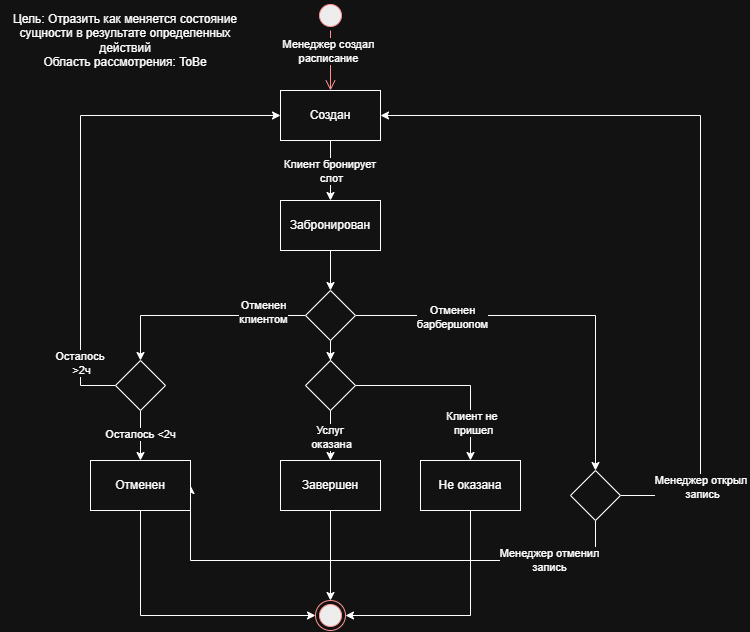

The diagram above was exported from draw.io. Its source (the exported page's mxGraphModel, read from the mxfile embedded in the PNG):
<mxGraphModel dx="1116" dy="673" grid="1" gridSize="10" guides="1" tooltips="1" connect="1" arrows="1" fold="1" page="1" pageScale="1" pageWidth="827" pageHeight="1169" math="0" shadow="0">
  <root>
    <mxCell id="0" />
    <mxCell id="1" parent="0" />
    <mxCell id="9mMiaU-tTXH2onQ4SGiK-6" edge="1" parent="1" source="9mMiaU-tTXH2onQ4SGiK-3" style="edgeStyle=orthogonalEdgeStyle;rounded=0;orthogonalLoop=1;jettySize=auto;html=1;entryX=0.5;entryY=0;entryDx=0;entryDy=0;" target="9mMiaU-tTXH2onQ4SGiK-4">
      <mxGeometry relative="1" as="geometry" />
    </mxCell>
    <mxCell id="9mMiaU-tTXH2onQ4SGiK-9" connectable="0" parent="9mMiaU-tTXH2onQ4SGiK-6" style="edgeLabel;html=1;align=center;verticalAlign=middle;resizable=0;points=[];" value="Клиент бронирует&amp;nbsp;&lt;div&gt;слот&lt;/div&gt;" vertex="1">
      <mxGeometry relative="1" x="-0.0533" y="-1" as="geometry">
        <mxPoint x="1" y="2" as="offset" />
      </mxGeometry>
    </mxCell>
    <mxCell id="9mMiaU-tTXH2onQ4SGiK-3" parent="1" style="rounded=0;whiteSpace=wrap;html=1;" value="Создан" vertex="1">
      <mxGeometry height="50" width="100" x="290" y="100" as="geometry" />
    </mxCell>
    <mxCell id="9mMiaU-tTXH2onQ4SGiK-10" edge="1" parent="1" source="9mMiaU-tTXH2onQ4SGiK-4" style="edgeStyle=orthogonalEdgeStyle;rounded=0;orthogonalLoop=1;jettySize=auto;html=1;entryX=0.5;entryY=0;entryDx=0;entryDy=0;" target="9mMiaU-tTXH2onQ4SGiK-5">
      <mxGeometry relative="1" as="geometry" />
    </mxCell>
    <mxCell id="9mMiaU-tTXH2onQ4SGiK-4" parent="1" style="rounded=0;whiteSpace=wrap;html=1;" value="Забронирован" vertex="1">
      <mxGeometry height="50" width="100" x="290" y="210" as="geometry" />
    </mxCell>
    <mxCell id="9mMiaU-tTXH2onQ4SGiK-37" edge="1" parent="1" source="9mMiaU-tTXH2onQ4SGiK-5" style="edgeStyle=orthogonalEdgeStyle;rounded=0;orthogonalLoop=1;jettySize=auto;html=1;entryX=0.5;entryY=0;entryDx=0;entryDy=0;" target="9mMiaU-tTXH2onQ4SGiK-38" value="">
      <mxGeometry relative="1" as="geometry">
        <mxPoint x="340" y="490" as="targetPoint" />
      </mxGeometry>
    </mxCell>
    <mxCell id="9mMiaU-tTXH2onQ4SGiK-51" edge="1" parent="1" source="9mMiaU-tTXH2onQ4SGiK-5" style="edgeStyle=orthogonalEdgeStyle;rounded=0;orthogonalLoop=1;jettySize=auto;html=1;entryX=0.5;entryY=0;entryDx=0;entryDy=0;exitX=0;exitY=0.5;exitDx=0;exitDy=0;" target="9mMiaU-tTXH2onQ4SGiK-50" value="">
      <mxGeometry relative="1" as="geometry" />
    </mxCell>
    <mxCell id="9mMiaU-tTXH2onQ4SGiK-52" connectable="0" parent="9mMiaU-tTXH2onQ4SGiK-51" style="edgeLabel;html=1;align=center;verticalAlign=middle;resizable=0;points=[];" value="Отменен&lt;div&gt;клиентом&lt;/div&gt;" vertex="1">
      <mxGeometry relative="1" x="-0.6039" y="-4" as="geometry">
        <mxPoint as="offset" />
      </mxGeometry>
    </mxCell>
    <mxCell id="9mMiaU-tTXH2onQ4SGiK-59" edge="1" parent="1" source="9mMiaU-tTXH2onQ4SGiK-5" style="edgeStyle=orthogonalEdgeStyle;rounded=0;orthogonalLoop=1;jettySize=auto;html=1;exitX=1;exitY=0.5;exitDx=0;exitDy=0;entryX=0.5;entryY=0;entryDx=0;entryDy=0;" target="9mMiaU-tTXH2onQ4SGiK-58" value="">
      <mxGeometry relative="1" as="geometry" />
    </mxCell>
    <mxCell id="9mMiaU-tTXH2onQ4SGiK-60" connectable="0" parent="9mMiaU-tTXH2onQ4SGiK-59" style="edgeLabel;html=1;align=center;verticalAlign=middle;resizable=0;points=[];" value="Отменен&lt;div&gt;барбершопом&lt;/div&gt;" vertex="1">
      <mxGeometry relative="1" x="-0.5118" y="-1" as="geometry">
        <mxPoint as="offset" />
      </mxGeometry>
    </mxCell>
    <mxCell id="9mMiaU-tTXH2onQ4SGiK-5" parent="1" style="rhombus;whiteSpace=wrap;html=1;shapeInside=1;" value="&lt;div&gt;&lt;br/&gt;&lt;/div&gt;" vertex="1">
      <mxGeometry height="50" width="50" x="315" y="300" as="geometry" />
    </mxCell>
    <mxCell id="9mMiaU-tTXH2onQ4SGiK-42" edge="1" parent="1" source="9mMiaU-tTXH2onQ4SGiK-38" style="edgeStyle=orthogonalEdgeStyle;rounded=0;orthogonalLoop=1;jettySize=auto;html=1;entryX=0.5;entryY=0;entryDx=0;entryDy=0;exitX=0.5;exitY=1;exitDx=0;exitDy=0;" target="9mMiaU-tTXH2onQ4SGiK-41" value="">
      <mxGeometry relative="1" as="geometry" />
    </mxCell>
    <mxCell id="9mMiaU-tTXH2onQ4SGiK-43" connectable="0" parent="9mMiaU-tTXH2onQ4SGiK-42" style="edgeLabel;html=1;align=center;verticalAlign=middle;resizable=0;points=[];" value="Услуг&amp;nbsp;&lt;div&gt;оказана&lt;/div&gt;" vertex="1">
      <mxGeometry relative="1" x="-0.5193" y="2" as="geometry">
        <mxPoint x="-2" y="14" as="offset" />
      </mxGeometry>
    </mxCell>
    <mxCell id="9mMiaU-tTXH2onQ4SGiK-45" edge="1" parent="1" source="9mMiaU-tTXH2onQ4SGiK-38" style="edgeStyle=orthogonalEdgeStyle;rounded=0;orthogonalLoop=1;jettySize=auto;html=1;exitX=1;exitY=0.5;exitDx=0;exitDy=0;entryX=0.5;entryY=0;entryDx=0;entryDy=0;" target="9mMiaU-tTXH2onQ4SGiK-44" value="">
      <mxGeometry relative="1" as="geometry" />
    </mxCell>
    <mxCell id="9mMiaU-tTXH2onQ4SGiK-46" connectable="0" parent="9mMiaU-tTXH2onQ4SGiK-45" style="edgeLabel;html=1;align=center;verticalAlign=middle;resizable=0;points=[];" value="Клиент не&amp;nbsp;&lt;div&gt;пришел&lt;/div&gt;" vertex="1">
      <mxGeometry relative="1" x="0.599" y="2" as="geometry">
        <mxPoint as="offset" />
      </mxGeometry>
    </mxCell>
    <mxCell id="9mMiaU-tTXH2onQ4SGiK-38" parent="1" style="rhombus;whiteSpace=wrap;html=1;shapeInside=1;" value="&lt;div&gt;&lt;br&gt;&lt;/div&gt;" vertex="1">
      <mxGeometry height="50" width="50" x="315" y="370" as="geometry" />
    </mxCell>
    <mxCell id="9mMiaU-tTXH2onQ4SGiK-74" edge="1" parent="1" source="9mMiaU-tTXH2onQ4SGiK-41" style="edgeStyle=orthogonalEdgeStyle;rounded=0;orthogonalLoop=1;jettySize=auto;html=1;entryX=0.5;entryY=0;entryDx=0;entryDy=0;" target="9mMiaU-tTXH2onQ4SGiK-69">
      <mxGeometry relative="1" as="geometry" />
    </mxCell>
    <mxCell id="9mMiaU-tTXH2onQ4SGiK-41" parent="1" style="whiteSpace=wrap;html=1;" value="Завершен" vertex="1">
      <mxGeometry height="50" width="100" x="290" y="470" as="geometry" />
    </mxCell>
    <mxCell id="9mMiaU-tTXH2onQ4SGiK-78" edge="1" parent="1" source="9mMiaU-tTXH2onQ4SGiK-44" style="edgeStyle=orthogonalEdgeStyle;rounded=0;orthogonalLoop=1;jettySize=auto;html=1;entryX=1;entryY=0.5;entryDx=0;entryDy=0;" target="9mMiaU-tTXH2onQ4SGiK-69">
      <mxGeometry relative="1" as="geometry">
        <Array as="points">
          <mxPoint x="480" y="625" />
        </Array>
      </mxGeometry>
    </mxCell>
    <mxCell id="9mMiaU-tTXH2onQ4SGiK-44" parent="1" style="whiteSpace=wrap;html=1;" value="Не оказана" vertex="1">
      <mxGeometry height="50" width="100" x="430" y="470" as="geometry" />
    </mxCell>
    <mxCell id="9mMiaU-tTXH2onQ4SGiK-56" edge="1" parent="1" source="9mMiaU-tTXH2onQ4SGiK-50" style="edgeStyle=orthogonalEdgeStyle;rounded=0;orthogonalLoop=1;jettySize=auto;html=1;entryX=0;entryY=0.5;entryDx=0;entryDy=0;exitX=0;exitY=0.5;exitDx=0;exitDy=0;" target="9mMiaU-tTXH2onQ4SGiK-3">
      <mxGeometry relative="1" as="geometry">
        <Array as="points">
          <mxPoint x="90" y="395" />
          <mxPoint x="90" y="125" />
        </Array>
      </mxGeometry>
    </mxCell>
    <mxCell id="9mMiaU-tTXH2onQ4SGiK-57" connectable="0" parent="9mMiaU-tTXH2onQ4SGiK-56" style="edgeLabel;html=1;align=center;verticalAlign=middle;resizable=0;points=[];" value="Осталось&amp;nbsp;&lt;div&gt;&amp;gt;2ч&lt;/div&gt;" vertex="1">
      <mxGeometry relative="1" x="-0.7666" y="-1" as="geometry">
        <mxPoint y="1" as="offset" />
      </mxGeometry>
    </mxCell>
    <mxCell id="9mMiaU-tTXH2onQ4SGiK-66" edge="1" parent="1" source="9mMiaU-tTXH2onQ4SGiK-50" style="edgeStyle=orthogonalEdgeStyle;rounded=0;orthogonalLoop=1;jettySize=auto;html=1;exitX=0.5;exitY=1;exitDx=0;exitDy=0;entryX=0.5;entryY=0;entryDx=0;entryDy=0;" target="9mMiaU-tTXH2onQ4SGiK-65" value="">
      <mxGeometry relative="1" as="geometry" />
    </mxCell>
    <mxCell id="9mMiaU-tTXH2onQ4SGiK-67" connectable="0" parent="9mMiaU-tTXH2onQ4SGiK-66" style="edgeLabel;html=1;align=center;verticalAlign=middle;resizable=0;points=[];" value="&lt;span style=&quot;color: rgba(0, 0, 0, 0); font-family: monospace; font-size: 0px; text-align: start; background-color: rgb(27, 29, 30);&quot;&gt;%3CmxGraphModel%3E%3Croot%3E%3CmxCell%20id%3D%220%22%2F%3E%3CmxCell%20id%3D%221%22%20parent%3D%220%22%2F%3E%3CmxCell%20id%3D%222%22%20connectable%3D%220%22%20parent%3D%221%22%20style%3D%22edgeLabel%3Bhtml%3D1%3Balign%3Dcenter%3BverticalAlign%3Dmiddle%3Bresizable%3D0%3Bpoints%3D%5B%5D%3B%22%20value%3D%22%D0%9E%D1%81%D1%82%D0%B0%D0%BB%D0%BE%D1%81%D1%8C%26amp%3Bnbsp%3B%26lt%3Bdiv%26gt%3B%26amp%3Blt%3B2%D1%87%26lt%3B%2Fdiv%26gt%3B%22%20vertex%3D%221%22%3E%3CmxGeometry%20x%3D%2291%22%20y%3D%22499.23529411764684%22%20as%3D%22geometry%22%2F%3E%3C%2FmxCell%3E%3C%2Froot%3E%3C%2FmxGraphModel%3E&lt;/span&gt;" vertex="1">
      <mxGeometry relative="1" x="-0.1563" y="1" as="geometry">
        <mxPoint as="offset" />
      </mxGeometry>
    </mxCell>
    <mxCell id="9mMiaU-tTXH2onQ4SGiK-68" connectable="0" parent="9mMiaU-tTXH2onQ4SGiK-66" style="edgeLabel;html=1;align=center;verticalAlign=middle;resizable=0;points=[];" value="Осталось &amp;lt;2ч" vertex="1">
      <mxGeometry relative="1" x="-0.0555" y="-1" as="geometry">
        <mxPoint as="offset" />
      </mxGeometry>
    </mxCell>
    <mxCell id="9mMiaU-tTXH2onQ4SGiK-50" parent="1" style="rhombus;whiteSpace=wrap;html=1;shapeInside=1;" value="&lt;div&gt;&lt;br&gt;&lt;/div&gt;" vertex="1">
      <mxGeometry height="50" width="50" x="125" y="370" as="geometry" />
    </mxCell>
    <mxCell id="9mMiaU-tTXH2onQ4SGiK-63" edge="1" parent="1" source="9mMiaU-tTXH2onQ4SGiK-58" style="edgeStyle=orthogonalEdgeStyle;rounded=0;orthogonalLoop=1;jettySize=auto;html=1;entryX=1;entryY=0.5;entryDx=0;entryDy=0;exitX=1;exitY=0.5;exitDx=0;exitDy=0;" target="9mMiaU-tTXH2onQ4SGiK-3">
      <mxGeometry relative="1" as="geometry">
        <Array as="points">
          <mxPoint x="710" y="505" />
          <mxPoint x="710" y="125" />
        </Array>
      </mxGeometry>
    </mxCell>
    <mxCell id="9mMiaU-tTXH2onQ4SGiK-64" connectable="0" parent="9mMiaU-tTXH2onQ4SGiK-63" style="edgeLabel;html=1;align=center;verticalAlign=middle;resizable=0;points=[];" value="Менеджер открыл&amp;nbsp;&lt;div&gt;запись&lt;/div&gt;" vertex="1">
      <mxGeometry relative="1" x="-0.771" y="-1" as="geometry">
        <mxPoint as="offset" />
      </mxGeometry>
    </mxCell>
    <mxCell id="9mMiaU-tTXH2onQ4SGiK-75" edge="1" parent="1" source="9mMiaU-tTXH2onQ4SGiK-58" style="edgeStyle=orthogonalEdgeStyle;rounded=0;orthogonalLoop=1;jettySize=auto;html=1;entryX=1;entryY=0.5;entryDx=0;entryDy=0;" target="9mMiaU-tTXH2onQ4SGiK-65">
      <mxGeometry relative="1" as="geometry">
        <Array as="points">
          <mxPoint x="605" y="570" />
          <mxPoint x="200" y="570" />
        </Array>
      </mxGeometry>
    </mxCell>
    <mxCell id="9mMiaU-tTXH2onQ4SGiK-76" connectable="0" parent="9mMiaU-tTXH2onQ4SGiK-75" style="edgeLabel;html=1;align=center;verticalAlign=middle;resizable=0;points=[];" value="Менеджер отменил&lt;div&gt;запись&lt;/div&gt;" vertex="1">
      <mxGeometry relative="1" x="-0.6662" as="geometry">
        <mxPoint as="offset" />
      </mxGeometry>
    </mxCell>
    <mxCell id="9mMiaU-tTXH2onQ4SGiK-58" parent="1" style="rhombus;whiteSpace=wrap;html=1;shapeInside=1;" value="&lt;div&gt;&lt;br/&gt;&lt;/div&gt;" vertex="1">
      <mxGeometry height="50" width="50" x="580" y="480" as="geometry" />
    </mxCell>
    <mxCell id="9mMiaU-tTXH2onQ4SGiK-70" edge="1" parent="1" source="9mMiaU-tTXH2onQ4SGiK-65" style="edgeStyle=orthogonalEdgeStyle;rounded=0;orthogonalLoop=1;jettySize=auto;html=1;entryX=0;entryY=0.5;entryDx=0;entryDy=0;exitX=0.5;exitY=1;exitDx=0;exitDy=0;" target="9mMiaU-tTXH2onQ4SGiK-69">
      <mxGeometry relative="1" as="geometry">
        <Array as="points">
          <mxPoint x="150" y="625" />
        </Array>
      </mxGeometry>
    </mxCell>
    <mxCell id="9mMiaU-tTXH2onQ4SGiK-65" parent="1" style="rounded=0;whiteSpace=wrap;html=1;" value="Отменен" vertex="1">
      <mxGeometry height="50" width="100" x="100" y="470" as="geometry" />
    </mxCell>
    <mxCell id="9mMiaU-tTXH2onQ4SGiK-69" parent="1" style="ellipse;html=1;shape=endState;fillColor=#000000;strokeColor=#ff0000;" value="" vertex="1">
      <mxGeometry height="30" width="30" x="325" y="610" as="geometry" />
    </mxCell>
    <mxCell id="9mMiaU-tTXH2onQ4SGiK-72" parent="1" style="ellipse;html=1;shape=startState;fillColor=#000000;strokeColor=#ff0000;" value="" vertex="1">
      <mxGeometry height="30" width="30" x="325" y="10" as="geometry" />
    </mxCell>
    <mxCell id="9mMiaU-tTXH2onQ4SGiK-73" edge="1" parent="1" source="9mMiaU-tTXH2onQ4SGiK-72" style="edgeStyle=orthogonalEdgeStyle;html=1;verticalAlign=bottom;endArrow=open;endSize=8;strokeColor=#ff0000;rounded=0;entryX=0.5;entryY=0;entryDx=0;entryDy=0;" target="9mMiaU-tTXH2onQ4SGiK-3" value="">
      <mxGeometry relative="1" as="geometry">
        <mxPoint x="415" y="90" as="targetPoint" />
      </mxGeometry>
    </mxCell>
    <mxCell id="XFYujUzEvTB-AXpCG0bZ-1" connectable="0" parent="9mMiaU-tTXH2onQ4SGiK-73" style="edgeLabel;html=1;align=center;verticalAlign=middle;resizable=0;points=[];" value="Менеджер создал&lt;div&gt;расписание&lt;/div&gt;" vertex="1">
      <mxGeometry relative="1" x="-0.504" y="-2" as="geometry">
        <mxPoint y="5" as="offset" />
      </mxGeometry>
    </mxCell>
    <mxCell id="fg2wnbV64zcsDtBIvB2g-1" parent="1" style="text;html=1;whiteSpace=wrap;strokeColor=none;fillColor=none;align=center;verticalAlign=middle;rounded=0;" value="Цель: Отразить как меняется состояние сущности в результате определенных действий&lt;br&gt;Область рассмотрения: ToBe" vertex="1">
      <mxGeometry height="80" width="250" x="10" y="10" as="geometry" />
    </mxCell>
  </root>
</mxGraphModel>